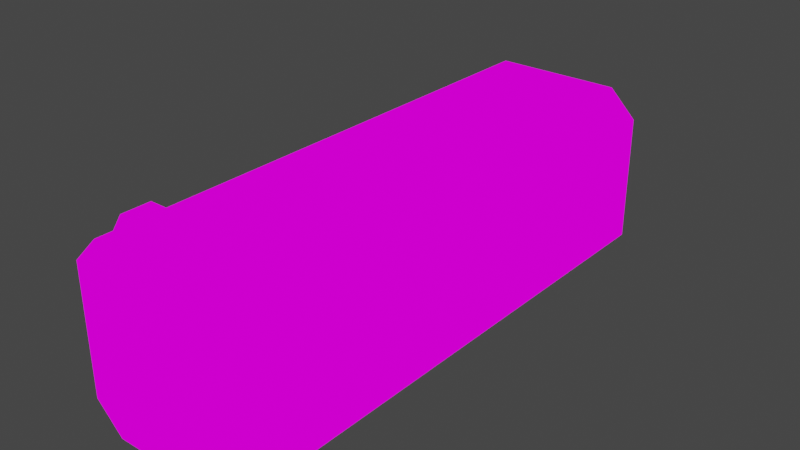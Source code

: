 # Source: blend.blend  (saved by Blender 3.1.7; exported with 4.5.12 LTS)
import bpy
from mathutils import Matrix  # noqa: F401  (used for matrix-valued properties, if any)

bpy.ops.wm.read_factory_settings(use_empty=True)
scene = bpy.context.scene
scene.name = 'Scene'

# ---- collections
col_collection = bpy.data.collections.new('Collection'); scene.collection.children.link(col_collection)

# ---- images (referenced by path relative to the original .blend; pixels are not part of the script)
import os
ASSET_DIR = os.environ.get("B2B_ASSET_DIR", "")  # directory of the original .blend (textures are referenced by path, not embedded)
HERE = os.path.dirname(os.path.abspath(__file__))  # packed textures are extracted next to this script under _unpacked/

def load_image(name, relpath, width, height, colorspace="sRGB"):
    """Load a texture the original file referenced (path relative to the .blend, or extracted next to this script)."""
    p = next((c for c in (os.path.join(HERE, relpath), os.path.join(ASSET_DIR, relpath)) if relpath and os.path.exists(c)), "")
    if p:
        img = bpy.data.images.load(p, check_existing=True)
        img.name = name
    else:  # same state as the original file: an image datablock whose file is absent (Cycles renders it pink)
        img = bpy.data.images.new(name, width, height)
        img.source = "FILE"
        img.filepath = "//" + (relpath or name)
    img.colorspace_settings.name = colorspace
    return img
img_png = load_image('копировщик.png', 'копировщик.png', 1024, 1024, 'sRGB')

# ---- materials (node trees are filled in below, after node groups)
mat_006 = bpy.data.materials.new('Материал.006')
mat_006.use_transparent_shadow = False

# ---- material node trees
mat_006.use_nodes = True; mat_006.node_tree.nodes.clear()
_N = mat_006.node_tree.nodes; _L = mat_006.node_tree.links
n0 = _N.new('ShaderNodeOutputMaterial'); n0.name = 'Material Output'; n0.location = (300, 300)
n1 = _N.new('ShaderNodeEmission'); n1.name = 'Излучение'; n1.location = (10, 300)
n2 = _N.new('ShaderNodeTexImage'); n2.name = 'Изображение-текстура'; n2.location = (-280, 280)
n2.image = img_png
n2.interpolation = 'Closest'
_L.new(n1.outputs[0], n0.inputs[0])
_L.new(n2.outputs[0], n1.inputs[0])
n0.is_active_output = True

# ---- world
world_world = bpy.data.worlds.new('World'); scene.world = world_world
world_world.use_nodes = True; world_world.node_tree.nodes.clear()
_N = world_world.node_tree.nodes; _L = world_world.node_tree.links
n0 = _N.new('ShaderNodeOutputWorld'); n0.name = 'World Output'; n0.location = (300, 300)
n1 = _N.new('ShaderNodeBackground'); n1.name = 'Background'; n1.location = (10, 300)
n1.inputs[0].default_value = (0.05088, 0.05088, 0.05088, 1.0)
_L.new(n1.outputs[0], n0.inputs[0])
n0.is_active_output = True
world_world.color = (0.05088, 0.05088, 0.05088)
world_world.use_sun_shadow = False
world_world.sun_shadow_jitter_overblur = 0.0

# ---- meshes
me_x = bpy.data.meshes.new('Куб')
me_x.from_pydata([(-1.26, -3.78, -0.882), (-0.882, -3.78, -1.26), (-0.63, -3.402, 1.323), (-1.26, -3.78, 0.882), (0.882, -3.78, -1.26), (1.26, -3.78, -0.882), (1.26, -3.78, 0.882), (0.63, -3.402, 1.323), (-0.882, -3.402, 0.882), (-0.882, -3.402, -0.882), (0.882, -3.402, -0.882), (0.882, -3.402, 0.882), (-0.882, 3.402, 0.882), (-0.882, 3.402, -0.882), (0.882, 3.402, -0.882), (0.882, 3.402, 0.882), (-0.756, 3.78, -1.071), (-0.882, 3.465, -1.26), (-1.071, 3.78, -0.756), (-1.26, 3.465, -0.882), (-1.071, 3.78, 0.756), (-1.26, 3.465, 0.882), (-0.756, 3.78, 1.071), (1.071, 3.78, -0.756), (1.26, 3.465, -0.882), (0.756, 3.78, -1.071), (0.882, 3.465, -1.26), (0.756, 3.78, 1.071), (1.071, 3.78, 0.756), (1.26, 3.465, 0.882), (0.882, -3.78, 1.26), (-0.882, -3.78, 1.26), (-0.882, 3.465, 1.26), (0.882, 3.465, 1.26), (-0.63, -3.78, 1.323), (0.63, -3.78, 1.323), (-0.882, -3.15, 1.26), (0.882, -3.15, 1.26), (-0.378, -3.402, 1.701), (-0.378, -3.78, 1.701), (0.378, -3.402, 1.701), (0.378, -3.78, 1.701), (0.504, -3.402, 1.386), (-0.504, -3.402, 1.386), (0.504, -3.78, 1.386), (-0.504, -3.78, 1.386), (-0.315, -3.402, 1.638), (-0.315, -3.78, 1.638), (0.315, -3.78, 1.638), (0.315, -3.402, 1.638), (0.567, -3.402, -1.26), (-0.567, -3.402, -1.26), (-1.26, -3.465, -0.567), (-1.26, -3.465, 0.567), (1.26, -3.465, -0.567), (1.26, -3.465, 0.567), (-0.882, 3.78, -0.63), (-0.63, 3.78, -0.882), (0.63, 3.78, -0.882), (0.882, 3.78, -0.63), (0.567, 3.15, -1.26), (-0.567, 3.15, -1.26), (-0.882, 3.78, 0.63), (-1.26, 3.15, -0.567), (-1.26, 3.15, 0.567), (1.26, 3.15, 0.567), (1.26, 3.15, -0.567), (0.882, 3.78, 0.63), (-0.567, -2.835, 1.26), (-0.567, 3.15, 1.26), (0.567, -2.835, 1.26), (0.567, 3.15, 1.26), (0.63, 3.78, 0.882), (-0.63, 3.78, 0.882), (-0.567, -2.835, 1.198), (-0.567, 3.15, 1.198), (0.567, -2.835, 1.198), (0.567, 3.15, 1.198), (0.567, -3.402, -1.197), (-0.567, -3.402, -1.197), (0.567, 3.15, -1.197), (-0.567, 3.15, -1.197), (1.197, -3.465, -0.567), (1.197, -3.465, 0.567), (1.197, 3.15, 0.567), (1.197, 3.15, -0.567), (-1.197, -3.465, -0.567), (-1.197, -3.465, 0.567), (-1.197, 3.15, -0.567), (-1.197, 3.15, 0.567), (-0.882, 3.717, -0.63), (-0.63, 3.717, -0.882), (0.63, 3.717, -0.882), (0.882, 3.717, -0.63), (-0.882, 3.717, 0.63), (0.882, 3.717, 0.63), (0.63, 3.717, 0.882), (-0.63, 3.717, 0.882)], [], [(4, 10, 9, 1), (33, 37, 30, 6, 29), (4, 26, 24, 5), (31, 36, 32, 21, 3), (4, 1, 51, 50), (17, 26, 60, 61), (22, 27, 72, 73), (30, 11, 6), (1, 9, 0), (9, 10, 14, 13), (8, 11, 30, 31), (6, 11, 10, 5), (5, 10, 4), (0, 9, 8, 3), (3, 8, 31), (13, 14, 15, 12), (11, 8, 12, 15), (10, 11, 15, 14), (8, 9, 13, 12), (18, 16, 17, 19), (25, 23, 24, 26), (16, 25, 26, 17), (20, 18, 19, 21), (29, 24, 23, 28), (17, 1, 0, 19), (2, 34, 39, 38), (35, 7, 40, 41), (38, 40, 49, 46), (32, 33, 27, 22), (7, 2, 43, 42), (41, 40, 38, 39), (37, 36, 2, 7), (31, 30, 35, 34), (30, 37, 7, 35), (26, 4, 50, 60), (29, 28, 27, 33), (21, 32, 22, 20), (25, 16, 57, 58), (36, 31, 34, 2), (43, 46, 47, 45), (43, 45, 44, 42), (40, 7, 42, 49), (39, 34, 45, 47), (34, 35, 44, 45), (41, 39, 47, 48), (35, 41, 48, 44), (2, 38, 46, 43), (47, 46, 49, 48), (48, 49, 42, 44), (52, 53, 87, 86), (61, 60, 80, 81), (54, 66, 85, 82), (68, 70, 76, 74), (58, 57, 91, 92), (33, 32, 69, 71), (3, 21, 64, 53), (0, 3, 53, 52), (18, 20, 62, 56), (23, 25, 58, 59), (32, 36, 68, 69), (6, 5, 54, 55), (21, 19, 63, 64), (37, 33, 71, 70), (16, 18, 56, 57), (24, 29, 65, 66), (27, 28, 67, 72), (5, 24, 66, 54), (28, 23, 59, 67), (36, 37, 70, 68), (29, 6, 55, 65), (1, 17, 61, 51), (20, 22, 73, 62), (19, 0, 52, 63), (74, 76, 77, 75), (69, 68, 74, 75), (71, 69, 75, 77), (70, 71, 77, 76), (81, 80, 78, 79), (60, 50, 78, 80), (50, 51, 79, 78), (51, 61, 81, 79), (85, 84, 83, 82), (55, 54, 82, 83), (66, 65, 84, 85), (65, 55, 83, 84), (86, 87, 89, 88), (63, 52, 86, 88), (64, 63, 88, 89), (53, 64, 89, 87), (91, 90, 94, 97, 96, 95, 93, 92), (57, 56, 90, 91), (73, 72, 96, 97), (72, 67, 95, 96), (67, 59, 93, 95), (59, 58, 92, 93), (62, 73, 97, 94), (56, 62, 94, 90)])
_uv = me_x.uv_layers.new(name='UVКарта')
_uv.uv.foreach_set('vector', [0.0451, 0.4131, 0.0451, 0.3938, 0.1355, 0.3938, 0.1355, 0.4131, 0.6579, 0.04187, 0.6579, 0.3808, 0.6579, 0.4131, 0.6385, 0.4131, 0.6385, 0.04187, 0.0451, 0.4131, 0.0451, 0.04187, 0.02573, 0.04187, 0.02573, 0.4131, 0.4967, 0.4131, 0.4967, 0.3808, 0.4967, 0.04187, 0.4773, 0.04187, 0.4773, 0.4131, 0.0451, 0.4131, 0.1355, 0.4131, 0.1194, 0.3938, 0.06124, 0.3938, 0.1355, 0.04187, 0.0451, 0.04187, 0.06124, 0.05801, 0.1194, 0.05801, 0.6157, 0.4904, 0.6157, 0.5679, 0.6254, 0.5614, 0.6254, 0.4969, 0.2257, 0.3938, 0.2257, 0.3744, 0.2063, 0.3938, 0.1355, 0.4131, 0.1355, 0.3938, 0.1549, 0.4131, 0.1355, 0.3938, 0.0451, 0.3938, 0.0451, 0.0451, 0.1355, 0.0451, 0.3161, 0.3744, 0.2257, 0.3744, 0.2257, 0.3938, 0.3161, 0.3938, 0.6385, 0.4131, 0.6385, 0.3938, 0.5481, 0.3938, 0.5481, 0.4131, 0.02573, 0.4131, 0.0451, 0.3938, 0.0451, 0.4131, 0.3869, 0.4131, 0.3869, 0.3938, 0.4773, 0.3938, 0.4773, 0.4131, 0.3355, 0.3938, 0.3161, 0.3744, 0.3161, 0.3938, 0.6964, 0.7356, 0.6061, 0.7356, 0.6061, 0.6452, 0.6964, 0.6452, 0.2257, 0.3744, 0.3161, 0.3744, 0.3161, 0.02573, 0.2257, 0.02573, 0.5481, 0.3938, 0.6385, 0.3938, 0.6385, 0.0451, 0.5481, 0.0451, 0.4773, 0.3938, 0.3869, 0.3938, 0.3869, 0.0451, 0.4773, 0.0451, 0.7094, 0.4743, 0.7255, 0.4904, 0.7352, 0.484, 0.7158, 0.4646, 0.7255, 0.5679, 0.7094, 0.584, 0.7158, 0.5937, 0.7352, 0.5743, 0.129, 0.02573, 0.05156, 0.02573, 0.0451, 0.04187, 0.1355, 0.04187, 0.4708, 0.02573, 0.3934, 0.02573, 0.3869, 0.04187, 0.4773, 0.04187, 0.6385, 0.04187, 0.5481, 0.04187, 0.5546, 0.02573, 0.6321, 0.02573, 0.1355, 0.04187, 0.1355, 0.4131, 0.1549, 0.4131, 0.1549, 0.04187, 0.6769, 0.9289, 0.6769, 0.9483, 0.6963, 0.9483, 0.6963, 0.9289, 0.02573, 0.9646, 0.02573, 0.9452, 0.0451, 0.9452, 0.0451, 0.9646, 0.2063, 0.8486, 0.2063, 0.8873, 0.2096, 0.8841, 0.2096, 0.8518, 0.7998, 0.04187, 0.7094, 0.04187, 0.7158, 0.02573, 0.7933, 0.02573, 0.2257, 0.9002, 0.2257, 0.8356, 0.2225, 0.8421, 0.2225, 0.8938, 0.02573, 0.855, 0.0451, 0.855, 0.0451, 0.8938, 0.02573, 0.8938, 0.7094, 0.3808, 0.7998, 0.3808, 0.7868, 0.3938, 0.7223, 0.3938, 0.5191, 0.8227, 0.5191, 0.9131, 0.5159, 0.9002, 0.5159, 0.8356, 0.7094, 0.4131, 0.7094, 0.3808, 0.7223, 0.3938, 0.7223, 0.4131, 0.0451, 0.04187, 0.0451, 0.4131, 0.06124, 0.3938, 0.06124, 0.05801, 0.6254, 0.5937, 0.6319, 0.584, 0.6157, 0.5679, 0.6061, 0.5743, 0.6254, 0.4646, 0.6061, 0.484, 0.6157, 0.4904, 0.6319, 0.4743, 0.7255, 0.5679, 0.7255, 0.4904, 0.7158, 0.4969, 0.7158, 0.5614, 0.7998, 0.3808, 0.7998, 0.4131, 0.7868, 0.4131, 0.7868, 0.3938, 0.3869, 0.9549, 0.3998, 0.9549, 0.3998, 0.9743, 0.3869, 0.9743, 0.4063, 0.9034, 0.3869, 0.9034, 0.3869, 0.8518, 0.4063, 0.8518, 0.2063, 0.8873, 0.2257, 0.9002, 0.2225, 0.8938, 0.2096, 0.8841, 0.4965, 0.8486, 0.5159, 0.8356, 0.5126, 0.8421, 0.4997, 0.8518, 0.5159, 0.8356, 0.5159, 0.9002, 0.5126, 0.8938, 0.5126, 0.8421, 0.4965, 0.8873, 0.4965, 0.8486, 0.4997, 0.8518, 0.4997, 0.8841, 0.5159, 0.9002, 0.4965, 0.8873, 0.4997, 0.8841, 0.5126, 0.8938, 0.2257, 0.8356, 0.2063, 0.8486, 0.2096, 0.8518, 0.2225, 0.8421, 0.6061, 0.9612, 0.6254, 0.9612, 0.6254, 0.9289, 0.6061, 0.9289, 0.2192, 0.971, 0.2192, 0.9517, 0.2063, 0.9517, 0.2063, 0.971, 0.1545, 0.9131, 0.1545, 0.855, 0.1512, 0.855, 0.1512, 0.9131, 0.9605, 0.08384, 0.9605, 0.02573, 0.9638, 0.02573, 0.9638, 0.08384, 0.7866, 0.8036, 0.7866, 0.4646, 0.7899, 0.4646, 0.7899, 0.8036, 0.9637, 0.303, 0.9637, 0.2449, 0.9605, 0.2449, 0.9605, 0.303, 0.3351, 0.8486, 0.3351, 0.9131, 0.3318, 0.9131, 0.3318, 0.8486, 0.7094, 0.04187, 0.7998, 0.04187, 0.7836, 0.05801, 0.7255, 0.05801, 0.4773, 0.4131, 0.4773, 0.04187, 0.4612, 0.05801, 0.4612, 0.397, 0.3869, 0.4131, 0.4773, 0.4131, 0.4612, 0.397, 0.4031, 0.397, 0.7094, 0.4743, 0.6319, 0.4743, 0.6383, 0.484, 0.7029, 0.484, 0.7094, 0.584, 0.7255, 0.5679, 0.7158, 0.5614, 0.7029, 0.5743, 0.7998, 0.04187, 0.7998, 0.3808, 0.7836, 0.3647, 0.7836, 0.05801, 0.6385, 0.4131, 0.5481, 0.4131, 0.5643, 0.397, 0.6224, 0.397, 0.4773, 0.04187, 0.3869, 0.04187, 0.4031, 0.05801, 0.4612, 0.05801, 0.7094, 0.3808, 0.7094, 0.04187, 0.7255, 0.05801, 0.7255, 0.3647, 0.7255, 0.4904, 0.7094, 0.4743, 0.7029, 0.484, 0.7158, 0.4969, 0.5481, 0.04187, 0.6385, 0.04187, 0.6224, 0.05801, 0.5643, 0.05801, 0.6157, 0.5679, 0.6319, 0.584, 0.6383, 0.5743, 0.6254, 0.5614, 0.5481, 0.4131, 0.5481, 0.04187, 0.5643, 0.05801, 0.5643, 0.397, 0.6319, 0.584, 0.7094, 0.584, 0.7029, 0.5743, 0.6383, 0.5743, 0.7998, 0.3808, 0.7094, 0.3808, 0.7255, 0.3647, 0.7836, 0.3647, 0.6385, 0.04187, 0.6385, 0.4131, 0.6224, 0.397, 0.6224, 0.05801, 0.1355, 0.4131, 0.1355, 0.04187, 0.1194, 0.05801, 0.1194, 0.3938, 0.6319, 0.4743, 0.6157, 0.4904, 0.6254, 0.4969, 0.6383, 0.484, 0.3869, 0.04187, 0.3869, 0.4131, 0.4031, 0.397, 0.4031, 0.05801, 0.5546, 0.7713, 0.4965, 0.7713, 0.4965, 0.4646, 0.5546, 0.4646, 0.9091, 0.02573, 0.9091, 0.3324, 0.9059, 0.3324, 0.9059, 0.02573, 0.9637, 0.3544, 0.9637, 0.4125, 0.9605, 0.4125, 0.9605, 0.3544, 0.9539, 0.7713, 0.9539, 0.4646, 0.9507, 0.4646, 0.9507, 0.7713, 0.445, 0.4646, 0.3869, 0.4646, 0.3869, 0.8003, 0.445, 0.8003, 0.8512, 0.02573, 0.8512, 0.3615, 0.8544, 0.3615, 0.8544, 0.02573, 0.9605, 0.1353, 0.9605, 0.1934, 0.9638, 0.1934, 0.9638, 0.1353, 0.896, 0.8003, 0.896, 0.4646, 0.8993, 0.4646, 0.8993, 0.8003, 0.2063, 0.4452, 0.2644, 0.4452, 0.2644, 0.7842, 0.2063, 0.7842, 0.8413, 0.855, 0.8413, 0.9131, 0.8446, 0.9131, 0.8446, 0.855, 0.7866, 0.9131, 0.7866, 0.855, 0.7899, 0.855, 0.7899, 0.9131, 0.3159, 0.4452, 0.3159, 0.7842, 0.3191, 0.7842, 0.3191, 0.4452, 0.02573, 0.8036, 0.08384, 0.8036, 0.08384, 0.4646, 0.02573, 0.4646, 0.1385, 0.4646, 0.1385, 0.8036, 0.1353, 0.8036, 0.1353, 0.4646, 0.9539, 0.8518, 0.9539, 0.9099, 0.9507, 0.9099, 0.9507, 0.8518, 0.8446, 0.8036, 0.8446, 0.4646, 0.8413, 0.4646, 0.8413, 0.8036, 0.6836, 0.7871, 0.6963, 0.7998, 0.6963, 0.8643, 0.6836, 0.877, 0.6191, 0.877, 0.6064, 0.8643, 0.6064, 0.7998, 0.6191, 0.7871, 0.3351, 0.9131, 0.3351, 0.926, 0.3318, 0.926, 0.3318, 0.9131, 0.2804, 0.9131, 0.2804, 0.8486, 0.2772, 0.8486, 0.2772, 0.9131, 0.2804, 0.8486, 0.2804, 0.8356, 0.2772, 0.8356, 0.2772, 0.8486, 0.896, 0.8518, 0.896, 0.9164, 0.8993, 0.9164, 0.8993, 0.8518, 0.3351, 0.8356, 0.3351, 0.8486, 0.3318, 0.8486, 0.3318, 0.8356, 0.2804, 0.926, 0.2804, 0.9131, 0.2772, 0.9131, 0.2772, 0.926, 0.09656, 0.9196, 0.09656, 0.855, 0.09979, 0.855, 0.09979, 0.9196])
me_x.materials.append(mat_006)
me_x.use_remesh_fix_poles = True
me_x.use_remesh_preserve_attributes = False
me_x.use_paint_bone_selection = False
me_x.use_paint_mask = True
me_x.update()

# ---- objects
ob_x = bpy.data.objects.new('Куб', me_x)

# ---- transforms, parenting, visibility, modifiers, constraints
ob_x.location = (0.0, 0.0, 0.0)

# ---- collection membership
col_collection.objects.link(ob_x)

# ---- scene / render settings (as saved in the file)
scene.frame_start = 1; scene.frame_end = 250; scene.frame_set(0)
scene.render.engine = 'BLENDER_EEVEE_NEXT'
scene.cycles.sampling_pattern = 'TABULATED_SOBOL'
scene.cycles.use_light_tree = False
scene.view_settings.view_transform = 'Filmic'
bpy.context.view_layer.update()

# ---- added for rendering (the .blend has no active camera): camera
cam_auto = bpy.data.cameras.new('AutoCamera')
cam_auto.lens = 50.0
cam_auto.sensor_width = 36.0
cam_auto.clip_end = 1000.0
ob_auto_camera = bpy.data.objects.new('AutoCamera', cam_auto)
scene.collection.objects.link(ob_auto_camera)
ob_auto_camera.location = (7.86558, -9.4387, 6.51296)
ob_auto_camera.rotation_euler = (1.09748, -7.21219e-08, 0.694738)
scene.camera = ob_auto_camera
bpy.context.view_layer.update()
